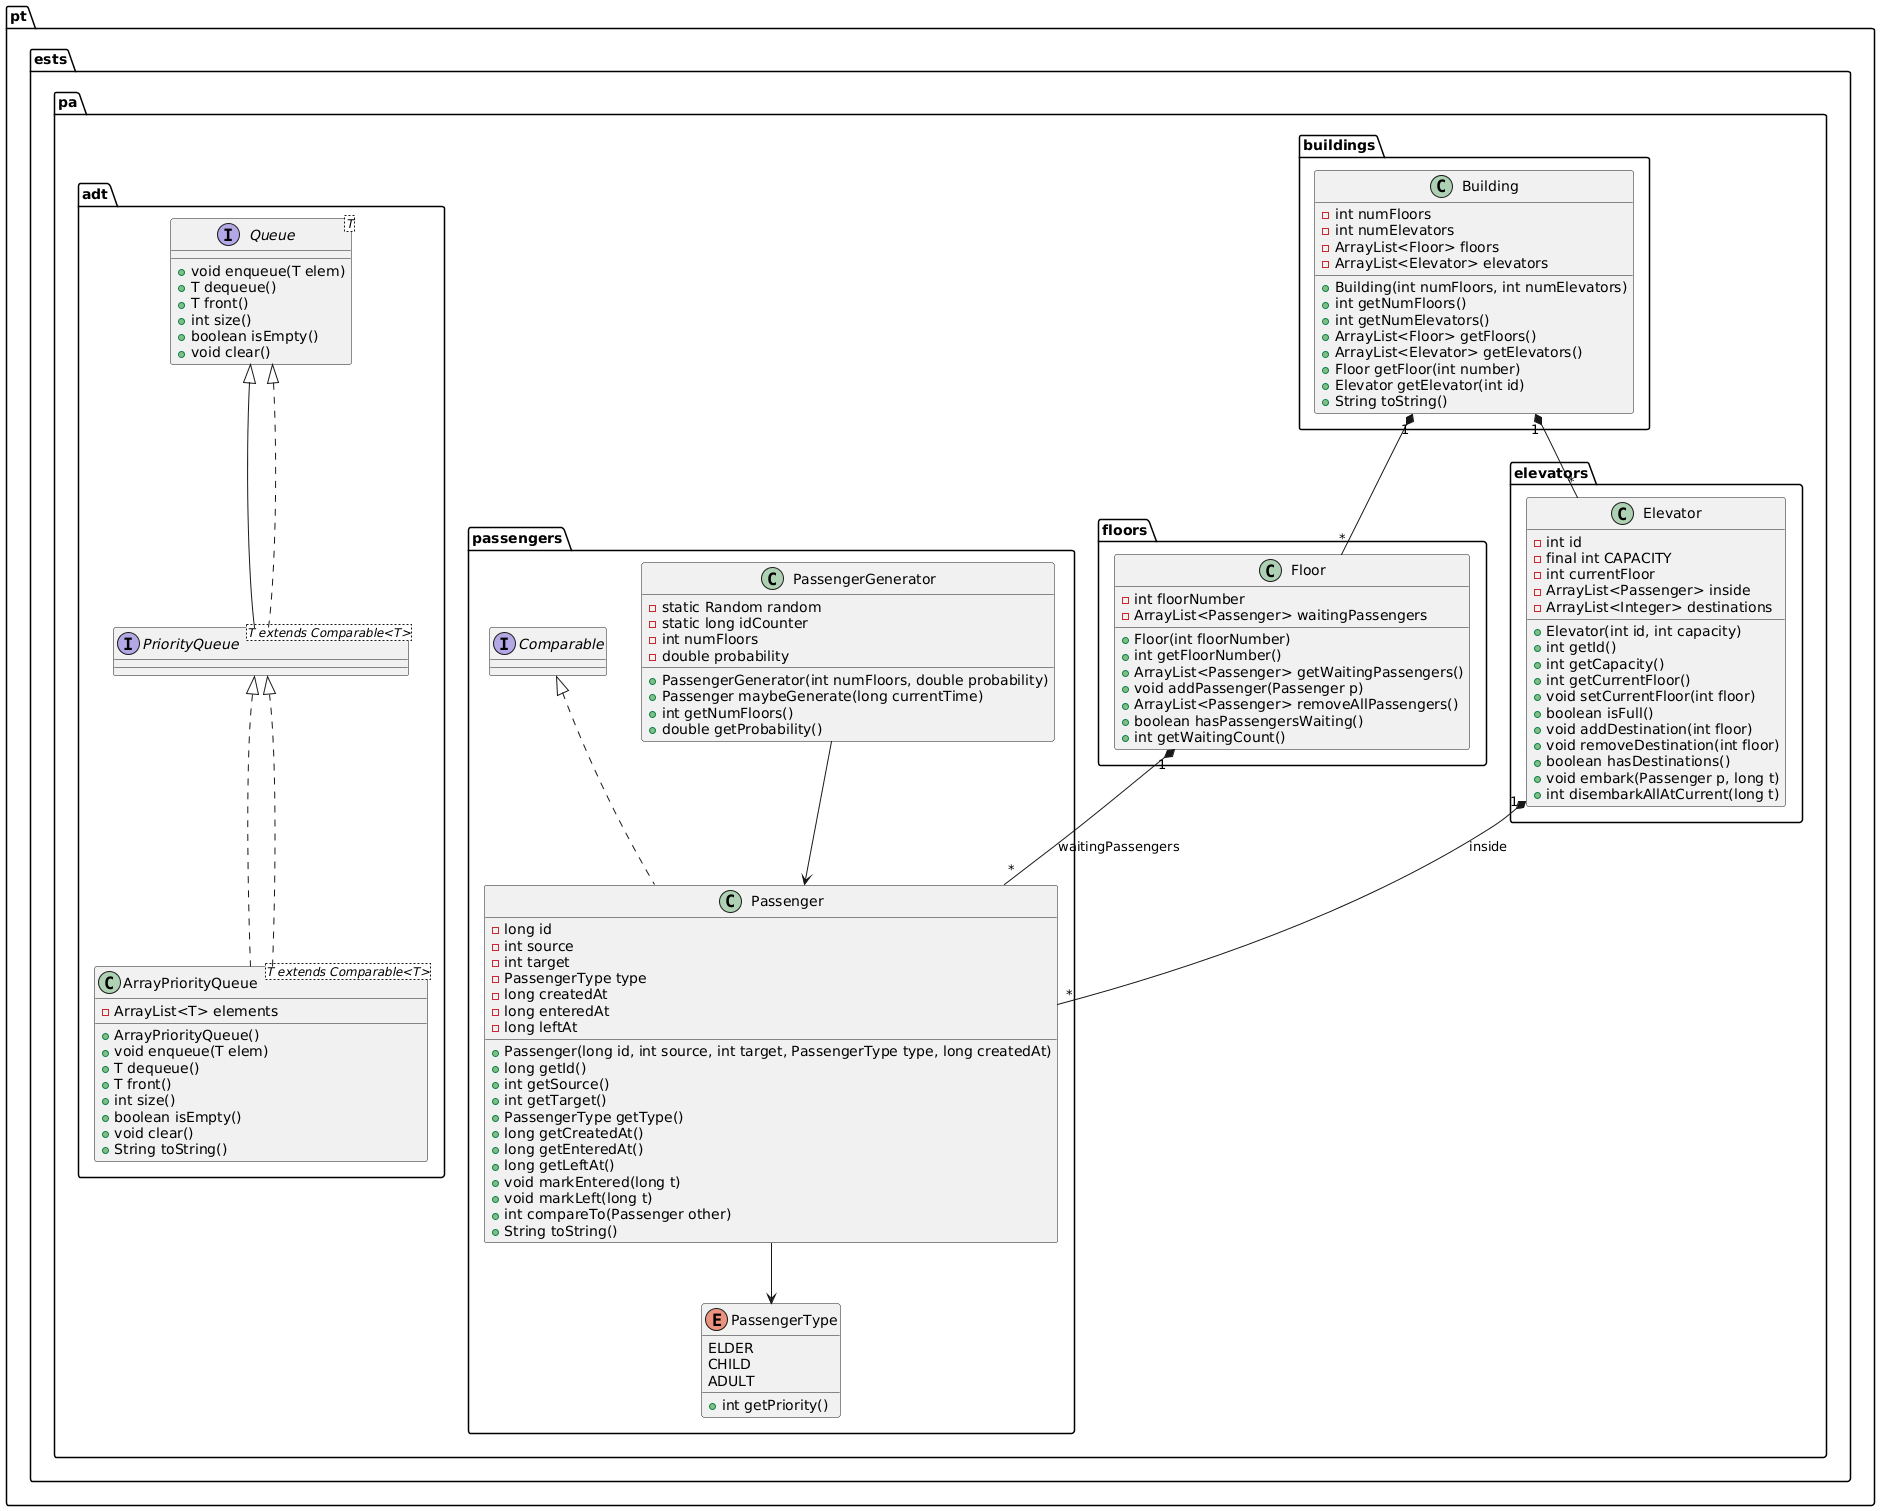

The diagram above was rendered by PlantUML. Its source (embedded in the PNG):
@startuml
' ========================
'     PACOTE ADT
' ========================
package pt.ests.pa.adt {

    interface Queue<T> {
        + void enqueue(T elem)
        + T dequeue()
        + T front()
        + int size()
        + boolean isEmpty()
        + void clear()
    }

    interface PriorityQueue<T extends Comparable<T>> extends Queue<T> {
    }

    class ArrayPriorityQueue<T extends Comparable<T>> implements PriorityQueue<T> {
        - ArrayList<T> elements
        + ArrayPriorityQueue()
        + void enqueue(T elem)
        + T dequeue()
        + T front()
        + int size()
        + boolean isEmpty()
        + void clear()
        + String toString()
    }
}

' ========================
'     PACOTE PASSENGERS
' ========================
package pt.ests.pa.passengers {
    class Passenger implements Comparable<Passenger> {
        - long id
        - int source
        - int target
        - PassengerType type
        - long createdAt
        - long enteredAt
        - long leftAt
        + Passenger(long id, int source, int target, PassengerType type, long createdAt)
        + long getId()
        + int getSource()
        + int getTarget()
        + PassengerType getType()
        + long getCreatedAt()
        + long getEnteredAt()
        + long getLeftAt()
        + void markEntered(long t)
        + void markLeft(long t)
        + int compareTo(Passenger other)
        + String toString()
    }

    enum PassengerType {
        ELDER
        CHILD
        ADULT
        + int getPriority()
    }

    class PassengerGenerator {
        - static Random random
        - static long idCounter
        - int numFloors
        - double probability
        + PassengerGenerator(int numFloors, double probability)
        + Passenger maybeGenerate(long currentTime)
        + int getNumFloors()
        + double getProbability()
    }
}

' ========================
'     PACOTE FLOORS
' ========================
package pt.ests.pa.floors {
    class Floor {
        - int floorNumber
        - ArrayList<Passenger> waitingPassengers
        + Floor(int floorNumber)
        + int getFloorNumber()
        + ArrayList<Passenger> getWaitingPassengers()
        + void addPassenger(Passenger p)
        + ArrayList<Passenger> removeAllPassengers()
        + boolean hasPassengersWaiting()
        + int getWaitingCount()
    }
}

' ========================
'     PACOTE ELEVATORS
' ========================
package pt.ests.pa.elevators {
    class Elevator {
        - int id
        - final int CAPACITY
        - int currentFloor
        - ArrayList<Passenger> inside
        - ArrayList<Integer> destinations
        + Elevator(int id, int capacity)
        + int getId()
        + int getCapacity()
        + int getCurrentFloor()
        + void setCurrentFloor(int floor)
        + boolean isFull()
        + void addDestination(int floor)
        + void removeDestination(int floor)
        + boolean hasDestinations()
        + void embark(Passenger p, long t)
        + int disembarkAllAtCurrent(long t)
    }
}

' ========================
'     PACOTE BUILDINGS
' ========================
package pt.ests.pa.buildings {
    class Building {
        - int numFloors
        - int numElevators
        - ArrayList<Floor> floors
        - ArrayList<Elevator> elevators
        + Building(int numFloors, int numElevators)
        + int getNumFloors()
        + int getNumElevators()
        + ArrayList<Floor> getFloors()
        + ArrayList<Elevator> getElevators()
        + Floor getFloor(int number)
        + Elevator getElevator(int id)
        + String toString()
    }
}

' ========================
'     RELAÇÕES
' ========================

Building "1" *-- "*" Floor
Building "1" *-- "*" Elevator
Elevator "1" *-- "*" Passenger : inside
Floor "1" *-- "*" Passenger : waitingPassengers
PassengerGenerator --> Passenger
Passenger --> PassengerType
ArrayPriorityQueue ..|> PriorityQueue
PriorityQueue ..|> Queue
@enduml